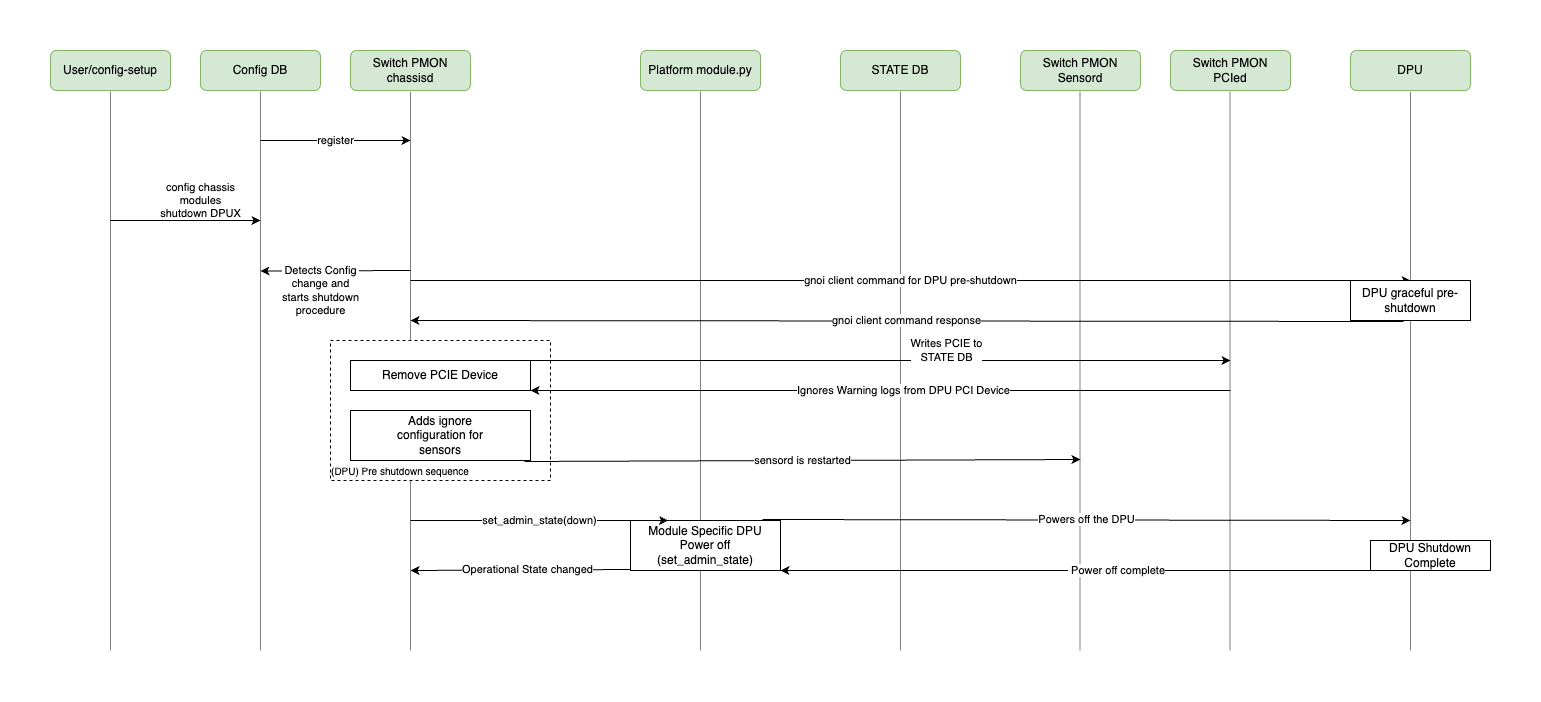

The diagram above was exported from draw.io. Its source (the exported page's mxGraphModel, read from the mxfile embedded in the PNG):
<mxGraphModel dx="1214" dy="891" grid="1" gridSize="10" guides="1" tooltips="1" connect="1" arrows="1" fold="1" page="1" pageScale="1" pageWidth="1100" pageHeight="850" math="0" shadow="0">
  <root>
    <mxCell id="0" />
    <mxCell id="1" parent="0" />
    <mxCell id="user_config" value="User/config-setup" style="rounded=1;whiteSpace=wrap;html=1;fillColor=#d5e8d4;strokeColor=#82b366;" parent="1" vertex="1">
      <mxGeometry x="50" y="60" width="120" height="40" as="geometry" />
    </mxCell>
    <mxCell id="config_db" value="Config DB" style="rounded=1;whiteSpace=wrap;html=1;fillColor=#d5e8d4;strokeColor=#82b366;" parent="1" vertex="1">
      <mxGeometry x="200" y="60" width="120" height="40" as="geometry" />
    </mxCell>
    <mxCell id="switch_pmon_chassisd" value="Switch PMON&#10;chassisd" style="rounded=1;whiteSpace=wrap;html=1;fillColor=#d5e8d4;strokeColor=#82b366;" parent="1" vertex="1">
      <mxGeometry x="350" y="60" width="120" height="40" as="geometry" />
    </mxCell>
    <mxCell id="state_db" value="STATE DB" style="rounded=1;whiteSpace=wrap;html=1;fillColor=#d5e8d4;strokeColor=#82b366;" parent="1" vertex="1">
      <mxGeometry x="840" y="60" width="120" height="40" as="geometry" />
    </mxCell>
    <mxCell id="switch_pmon_sensord" value="Switch PMON&#10;Sensord" style="rounded=1;whiteSpace=wrap;html=1;fillColor=#d5e8d4;strokeColor=#82b366;" parent="1" vertex="1">
      <mxGeometry x="1020" y="60" width="120" height="40" as="geometry" />
    </mxCell>
    <mxCell id="switch_pmon_pcied" value="Switch PMON&#10;PCIed" style="rounded=1;whiteSpace=wrap;html=1;fillColor=#d5e8d4;strokeColor=#82b366;" parent="1" vertex="1">
      <mxGeometry x="1170" y="60" width="120" height="40" as="geometry" />
    </mxCell>
    <mxCell id="dpu" value="DPU" style="rounded=1;whiteSpace=wrap;html=1;fillColor=#d5e8d4;strokeColor=#82b366;" parent="1" vertex="1">
      <mxGeometry x="1350" y="60" width="120" height="40" as="geometry" />
    </mxCell>
    <mxCell id="line_user_config" value="" style="endArrow=none;html=1;rounded=0;entryX=0.5;entryY=1;entryDx=0;entryDy=0;dashed=1;dashPattern=1 1;" parent="1" target="user_config" edge="1">
      <mxGeometry width="50" height="50" relative="1" as="geometry">
        <mxPoint x="110" y="660" as="sourcePoint" />
        <mxPoint x="450" y="380" as="targetPoint" />
      </mxGeometry>
    </mxCell>
    <mxCell id="line_config_db" value="" style="endArrow=none;html=1;rounded=0;entryX=0.5;entryY=1;entryDx=0;entryDy=0;dashed=1;dashPattern=1 1;" parent="1" target="config_db" edge="1">
      <mxGeometry width="50" height="50" relative="1" as="geometry">
        <mxPoint x="260" y="660" as="sourcePoint" />
        <mxPoint x="450" y="380" as="targetPoint" />
      </mxGeometry>
    </mxCell>
    <mxCell id="line_switch_pmon_chassisd" value="" style="endArrow=none;html=1;rounded=0;entryX=0.5;entryY=1;entryDx=0;entryDy=0;dashed=1;dashPattern=1 1;" parent="1" target="switch_pmon_chassisd" edge="1">
      <mxGeometry width="50" height="50" relative="1" as="geometry">
        <mxPoint x="410" y="660" as="sourcePoint" />
        <mxPoint x="450" y="380" as="targetPoint" />
      </mxGeometry>
    </mxCell>
    <mxCell id="line_state_db" value="" style="endArrow=none;html=1;rounded=0;entryX=0.5;entryY=1;entryDx=0;entryDy=0;dashed=1;dashPattern=1 1;" parent="1" edge="1">
      <mxGeometry width="50" height="50" relative="1" as="geometry">
        <mxPoint x="900" y="660" as="sourcePoint" />
        <mxPoint x="900" y="100" as="targetPoint" />
      </mxGeometry>
    </mxCell>
    <mxCell id="line_switch_pmon_sensord" value="" style="endArrow=none;html=1;rounded=0;entryX=0.5;entryY=1;entryDx=0;entryDy=0;dashed=1;dashPattern=1 1;" parent="1" edge="1">
      <mxGeometry width="50" height="50" relative="1" as="geometry">
        <mxPoint x="1079.5" y="660" as="sourcePoint" />
        <mxPoint x="1079.5" y="100" as="targetPoint" />
      </mxGeometry>
    </mxCell>
    <mxCell id="line_switch_pmon_pcied" value="" style="endArrow=none;html=1;rounded=0;entryX=0.5;entryY=1;entryDx=0;entryDy=0;dashed=1;dashPattern=1 1;" parent="1" edge="1">
      <mxGeometry width="50" height="50" relative="1" as="geometry">
        <mxPoint x="1229.5" y="660" as="sourcePoint" />
        <mxPoint x="1229.5" y="100" as="targetPoint" />
      </mxGeometry>
    </mxCell>
    <mxCell id="line_dpu" value="" style="endArrow=none;html=1;rounded=0;entryX=0.5;entryY=1;entryDx=0;entryDy=0;dashed=1;dashPattern=1 1;" parent="1" target="dpu" edge="1">
      <mxGeometry width="50" height="50" relative="1" as="geometry">
        <mxPoint x="1410" y="660" as="sourcePoint" />
        <mxPoint x="850" y="380" as="targetPoint" />
      </mxGeometry>
    </mxCell>
    <mxCell id="msg_register" value="register" style="endArrow=classic;html=1;rounded=0;" parent="1" edge="1">
      <mxGeometry width="50" height="50" relative="1" as="geometry">
        <mxPoint x="260" y="150" as="sourcePoint" />
        <mxPoint x="410" y="150" as="targetPoint" />
      </mxGeometry>
    </mxCell>
    <mxCell id="msg_config_chassis" value="config chassis&#10;modules&#10;shutdown DPUX" style="endArrow=classic;html=1;rounded=0;align=center;" parent="1" edge="1">
      <mxGeometry x="0.2" y="20" width="50" height="50" relative="1" as="geometry">
        <mxPoint x="110" y="230" as="sourcePoint" />
        <mxPoint x="260" y="230" as="targetPoint" />
        <mxPoint as="offset" />
      </mxGeometry>
    </mxCell>
    <mxCell id="msg_detects_config" value="Detects Config&#10;change and&#10;starts shutdown&#10;procedure" style="endArrow=classic;html=1;rounded=0;align=center;" parent="1" edge="1">
      <mxGeometry x="0.2" y="20" width="50" height="50" relative="1" as="geometry">
        <mxPoint x="410" y="280" as="sourcePoint" />
        <mxPoint x="260" y="280.5" as="targetPoint" />
        <mxPoint as="offset" />
      </mxGeometry>
    </mxCell>
    <mxCell id="msg_gnoi_client" value="gnoi client command for DPU pre-shutdown" style="endArrow=classic;html=1;rounded=0;entryX=0.5;entryY=0;entryDx=0;entryDy=0;" parent="1" edge="1" target="dpu_graceful">
      <mxGeometry width="50" height="50" relative="1" as="geometry">
        <mxPoint x="410" y="290" as="sourcePoint" />
        <mxPoint x="1100" y="280" as="targetPoint" />
      </mxGeometry>
    </mxCell>
    <mxCell id="dpu_graceful" value="DPU graceful pre-&#10;shutdown" style="rounded=0;whiteSpace=wrap;html=1;align=center;" parent="1" vertex="1">
      <mxGeometry x="1350" y="290" width="120" height="40" as="geometry" />
    </mxCell>
    <mxCell id="msg_gnoi_response" value="gnoi client command response" style="endArrow=classic;html=1;rounded=0;exitX=0.442;exitY=1.025;exitDx=0;exitDy=0;exitPerimeter=0;" parent="1" edge="1" source="dpu_graceful">
      <mxGeometry width="50" height="50" relative="1" as="geometry">
        <mxPoint x="1010" y="320" as="sourcePoint" />
        <mxPoint x="410" y="330" as="targetPoint" />
      </mxGeometry>
    </mxCell>
    <mxCell id="cpu_pre_shutdown" value="" style="rounded=0;whiteSpace=wrap;html=1;dashed=1;" parent="1" vertex="1">
      <mxGeometry x="330" y="350" width="220" height="140" as="geometry" />
    </mxCell>
    <mxCell id="cpu_pre_shutdown_note" value="(DPU) Pre shutdown sequence" style="text;html=1;strokeColor=none;fillColor=none;align=center;verticalAlign=middle;whiteSpace=wrap;rounded=0;fontSize=10;" parent="1" vertex="1">
      <mxGeometry x="330" y="470" width="140" height="20" as="geometry" />
    </mxCell>
    <mxCell id="remove_pcie_device" value="Remove PCIE Device" style="rounded=0;whiteSpace=wrap;html=1;" parent="1" vertex="1">
      <mxGeometry x="350" y="370" width="180" height="30" as="geometry" />
    </mxCell>
    <mxCell id="adds_ignore_config" value="Adds ignore&#10;configuration for&#10;sensors" style="rounded=0;whiteSpace=wrap;html=1;" parent="1" vertex="1">
      <mxGeometry x="350" y="420" width="180" height="50" as="geometry" />
    </mxCell>
    <mxCell id="msg_writes_pcie" value="Writes PCIE to&#10;STATE DB" style="endArrow=classic;html=1;rounded=0;align=center;" parent="1" edge="1">
      <mxGeometry x="0.2" y="10" width="50" height="50" relative="1" as="geometry">
        <mxPoint x="520" y="370" as="sourcePoint" />
        <mxPoint x="1230" y="370" as="targetPoint" />
        <mxPoint as="offset" />
      </mxGeometry>
    </mxCell>
    <mxCell id="msg_ignores_warning" value="Ignores Warning logs from DPU PCI Device" style="endArrow=classic;html=1;rounded=0;" parent="1" edge="1">
      <mxGeometry x="-0.0667" width="50" height="50" relative="1" as="geometry">
        <mxPoint x="1230" y="400" as="sourcePoint" />
        <mxPoint x="530" y="400" as="targetPoint" />
        <mxPoint as="offset" />
      </mxGeometry>
    </mxCell>
    <mxCell id="msg_sensord_restart" value="sensord is restarted" style="endArrow=classic;html=1;rounded=0;exitX=0.967;exitY=1.02;exitDx=0;exitDy=0;exitPerimeter=0;" parent="1" edge="1" source="adds_ignore_config">
      <mxGeometry width="50" height="50" relative="1" as="geometry">
        <mxPoint x="560" y="469" as="sourcePoint" />
        <mxPoint x="1080" y="469" as="targetPoint" />
      </mxGeometry>
    </mxCell>
    <mxCell id="msg_powers_off" value="Powers off the DPU" style="endArrow=classic;html=1;rounded=0;exitX=0.88;exitY=-0.02;exitDx=0;exitDy=0;exitPerimeter=0;" parent="1" edge="1" source="module_specific_dpu">
      <mxGeometry width="50" height="50" relative="1" as="geometry">
        <mxPoint x="530" y="529" as="sourcePoint" />
        <mxPoint x="1410" y="530" as="targetPoint" />
      </mxGeometry>
    </mxCell>
    <mxCell id="dpu_shutdown_complete" value="DPU Shutdown&#10;Complete" style="rounded=0;whiteSpace=wrap;html=1;align=center;" parent="1" vertex="1">
      <mxGeometry x="1370" y="550" width="120" height="30" as="geometry" />
    </mxCell>
    <mxCell id="cT7qW5e2NfZd0260jIvx-25" value="Platform module.py" style="rounded=1;whiteSpace=wrap;html=1;fillColor=#d5e8d4;strokeColor=#82b366;" vertex="1" parent="1">
      <mxGeometry x="640" y="60" width="120" height="40" as="geometry" />
    </mxCell>
    <mxCell id="cT7qW5e2NfZd0260jIvx-26" value="" style="endArrow=none;html=1;rounded=0;entryX=0.5;entryY=1;entryDx=0;entryDy=0;dashed=1;dashPattern=1 1;" edge="1" parent="1">
      <mxGeometry width="50" height="50" relative="1" as="geometry">
        <mxPoint x="700" y="660" as="sourcePoint" />
        <mxPoint x="700" y="100" as="targetPoint" />
      </mxGeometry>
    </mxCell>
    <mxCell id="module_specific_dpu" value="Module Specific DPU&#10;Power off&#10;(set_admin_state)" style="rounded=0;whiteSpace=wrap;html=1;align=center;" parent="1" vertex="1">
      <mxGeometry x="630" y="530" width="150" height="50" as="geometry" />
    </mxCell>
    <mxCell id="cT7qW5e2NfZd0260jIvx-28" value="set_admin_state(down)" style="endArrow=classic;html=1;rounded=0;entryX=0.25;entryY=0;entryDx=0;entryDy=0;" edge="1" parent="1" target="module_specific_dpu">
      <mxGeometry width="50" height="50" relative="1" as="geometry">
        <mxPoint x="410" y="530" as="sourcePoint" />
        <mxPoint x="560" y="530" as="targetPoint" />
      </mxGeometry>
    </mxCell>
    <mxCell id="cT7qW5e2NfZd0260jIvx-29" value="&amp;nbsp;Power off complete" style="endArrow=classic;html=1;rounded=0;" edge="1" parent="1">
      <mxGeometry x="-0.0667" width="50" height="50" relative="1" as="geometry">
        <mxPoint x="1410" y="580" as="sourcePoint" />
        <mxPoint x="780" y="580" as="targetPoint" />
        <mxPoint as="offset" />
      </mxGeometry>
    </mxCell>
    <mxCell id="cT7qW5e2NfZd0260jIvx-30" value="Operational State changed" style="endArrow=classic;html=1;rounded=0;" edge="1" parent="1">
      <mxGeometry x="-0.0667" width="50" height="50" relative="1" as="geometry">
        <mxPoint x="630" y="579" as="sourcePoint" />
        <mxPoint x="410" y="580" as="targetPoint" />
        <mxPoint as="offset" />
      </mxGeometry>
    </mxCell>
  </root>
</mxGraphModel>